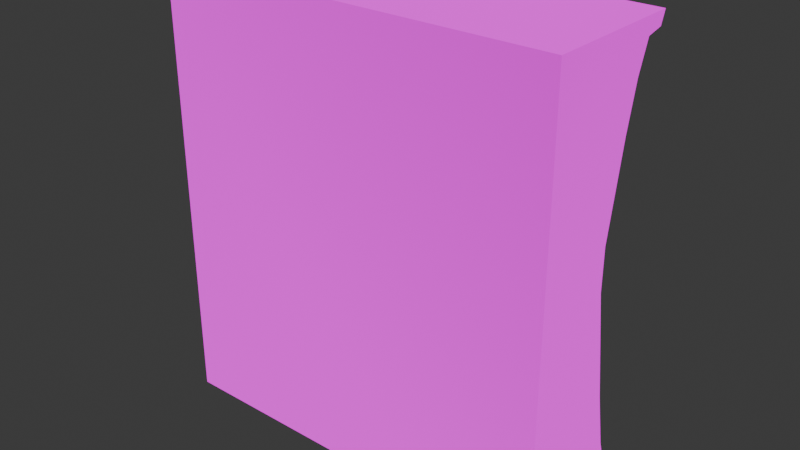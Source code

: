 # Source: Wall.blend  (saved by Blender 4.4.32; exported with 4.5.12 LTS)
import bpy
from mathutils import Matrix  # noqa: F401  (used for matrix-valued properties, if any)

bpy.ops.wm.read_factory_settings(use_empty=True)
scene = bpy.context.scene
scene.name = 'Scene'

# ---- collections
col_collection = bpy.data.collections.new('Collection'); scene.collection.children.link(col_collection)

# ---- images (referenced by path relative to the original .blend; pixels are not part of the script)
import os
ASSET_DIR = os.environ.get("B2B_ASSET_DIR", "")  # directory of the original .blend (textures are referenced by path, not embedded)
HERE = os.path.dirname(os.path.abspath(__file__))  # packed textures are extracted next to this script under _unpacked/

def load_image(name, relpath, width, height, colorspace="sRGB"):
    """Load a texture the original file referenced (path relative to the .blend, or extracted next to this script)."""
    p = next((c for c in (os.path.join(HERE, relpath), os.path.join(ASSET_DIR, relpath)) if relpath and os.path.exists(c)), "")
    if p:
        img = bpy.data.images.load(p, check_existing=True)
        img.name = name
    else:  # same state as the original file: an image datablock whose file is absent (Cycles renders it pink)
        img = bpy.data.images.new(name, width, height)
        img.source = "FILE"
        img.filepath = "//" + (relpath or name)
    img.colorspace_settings.name = colorspace
    return img
img_walldiffuse = load_image('WallDiffuse', 'WallDiffuse.png', 1024, 1024, 'sRGB')

# ---- materials (node trees are filled in below, after node groups)
mat_material = bpy.data.materials.new('Material')
mat_material.alpha_threshold = 0.0
mat_material.roughness = 0.5
mat_material.line_color = (0.0, 0.0, 0.0, 1.0)

# ---- material node trees
mat_material.use_nodes = True; mat_material.node_tree.nodes.clear()
_N = mat_material.node_tree.nodes; _L = mat_material.node_tree.links
n0 = _N.new('ShaderNodeOutputMaterial'); n0.name = 'Material Output'; n0.location = (300, 300)
n1 = _N.new('ShaderNodeBsdfPrincipled'); n1.name = 'Principled BSDF'; n1.location = (10, 300)
n1.inputs[2].default_value = 1.0
n1.inputs[3].default_value = 1.0
n1.inputs[7].default_value = 1.0
n1.inputs[13].default_value = 0.0
n2 = _N.new('ShaderNodeTexImage'); n2.name = 'Image Texture'; n2.location = (-551, 325)
n2.image = img_walldiffuse
n2.interpolation = 'Closest'
_L.new(n1.outputs[0], n0.inputs[0])
_L.new(n2.outputs[0], n1.inputs[0])
n0.is_active_output = True

# ---- world
world_world = bpy.data.worlds.new('World'); scene.world = world_world
world_world.use_nodes = True; world_world.node_tree.nodes.clear()
_N = world_world.node_tree.nodes; _L = world_world.node_tree.links
n0 = _N.new('ShaderNodeOutputWorld'); n0.name = 'World Output'; n0.location = (300, 300)
n1 = _N.new('ShaderNodeBackground'); n1.name = 'Background'; n1.location = (10, 300)
n1.inputs[0].default_value = (0.05088, 0.05088, 0.05088, 1.0)
_L.new(n1.outputs[0], n0.inputs[0])
n0.is_active_output = True
world_world.color = (0.05088, 0.05088, 0.05088)
world_world.sun_shadow_jitter_overblur = 0.0

# ---- meshes
me_cube = bpy.data.meshes.new('Cube')
me_cube.from_pydata([(5.279, 1.251, 5.906), (5.279, 1.319, -1.0), (5.279, -1.0, 5.906), (5.279, -1.0, -1.0), (-1.0, 1.251, 5.906), (-1.0, 1.319, -1.0), (-1.0, -1.0, 5.906), (-1.0, -1.0, -1.0), (5.279, 0.3293, 2.453), (-1.0, -1.0, 2.453), (5.279, -1.0, 2.453), (-1.0, 0.3293, 2.453), (-1.0, -1.0, 3.115), (-1.0, -1.0, 3.805), (-1.0, -1.0, 4.496), (-1.0, -1.0, 5.186), (5.279, 0.7324, 5.186), (5.279, 0.5751, 4.496), (5.279, 0.453, 3.805), (5.279, 0.3293, 3.115), (5.279, -1.0, 5.186), (5.279, -1.0, 4.496), (5.279, -1.0, 3.805), (5.279, -1.0, 3.115), (-1.0, 0.7324, 5.186), (-1.0, 0.5751, 4.496), (-1.0, 0.453, 3.805), (-1.0, 0.3293, 3.115), (5.279, 0.453, 1.59), (5.279, 0.5751, 0.7266), (5.279, 0.7324, -0.1367), (5.279, -1.0, 1.59), (5.279, -1.0, 0.7266), (5.279, -1.0, -0.1367), (-1.0, 0.453, 1.59), (-1.0, 0.5751, 0.7266), (-1.0, 0.7324, -0.1367), (-1.0, -1.0, -0.1367), (-1.0, -1.0, 0.7266), (-1.0, -1.0, 1.59), (5.279, 0.8844, -0.6269), (5.279, -1.0, -0.6269), (-1.0, 0.8844, -0.6269), (-1.0, -1.0, -0.6269), (5.279, 1.223, -0.6905), (5.279, -1.0, -0.6905), (-1.0, 1.223, -0.6905), (-1.0, -1.0, -0.6905), (-1.0, -1.0, 5.651), (5.279, 0.9051, 5.651), (5.279, -1.0, 5.651), (-1.0, 0.9051, 5.651), (-1.0, -1.0, 5.706), (5.279, 1.176, 5.706), (5.279, -1.0, 5.706), (-1.0, 1.176, 5.706), (2.14, 1.319, -1.0), (2.14, -1.0, 5.906), (2.14, -1.0, -1.0), (2.14, 1.251, 5.906), (2.14, 0.3293, 2.453), (2.14, -1.0, 2.453), (2.14, 0.3293, 3.115), (2.14, 0.453, 3.805), (2.14, 0.5751, 4.496), (2.14, 0.7324, 5.186), (2.14, -1.0, 3.115), (2.14, -1.0, 3.805), (2.14, -1.0, 4.496), (2.14, -1.0, 5.186), (2.14, -1.0, -0.1367), (2.14, -1.0, 0.7266), (2.14, -1.0, 1.59), (2.14, 0.7324, -0.1367), (2.14, 0.5751, 0.7266), (2.14, 0.453, 1.59), (2.14, 0.8844, -0.6269), (2.14, -1.0, -0.6269), (2.14, -1.0, -0.6905), (2.14, 1.223, -0.6905), (2.14, 0.9051, 5.651), (2.14, -1.0, 5.651), (2.14, 1.176, 5.706), (2.14, -1.0, 5.706), (5.279, 0.3293, 2.894), (5.279, 0.3293, 2.674), (5.279, -1.0, 2.894), (5.279, -1.0, 2.674), (-1.0, 0.3293, 2.894), (-1.0, 0.3293, 2.674), (-1.0, -1.0, 2.674), (-1.0, -1.0, 2.894), (2.14, -1.0, 2.894), (2.14, -1.0, 2.674), (2.14, 0.3293, 2.894), (2.14, 0.3293, 2.674), (2.257, -1.0, -1.0), (2.257, 1.251, 5.906), (2.257, 0.3293, 2.453), (2.257, 0.3293, 3.115), (2.257, 0.453, 3.805), (2.257, 0.5751, 4.496), (2.257, 0.7324, 5.186), (2.257, 0.7324, -0.1367), (2.257, 0.5751, 0.7266), (2.257, 0.453, 1.59), (2.257, 0.8844, -0.6269), (2.257, 1.223, -0.6905), (2.257, 0.9051, 5.651), (2.257, 1.176, 5.706), (2.257, 1.319, -1.0), (2.257, -1.0, 5.906), (2.257, -1.0, 2.453), (2.257, -1.0, 3.115), (2.257, -1.0, 3.805), (2.257, -1.0, 4.496), (2.257, -1.0, 5.186), (2.257, -1.0, -0.1367), (2.257, -1.0, 0.7266), (2.257, -1.0, 1.59), (2.257, -1.0, -0.6269), (2.257, -1.0, -0.6905), (2.257, -1.0, 5.651), (2.257, -1.0, 5.706), (2.257, -1.0, 2.674), (2.257, -1.0, 2.894), (2.319, 0.3293, 2.674), (2.363, 0.3293, 2.894), (2.034, 1.319, -1.0), (2.034, -1.0, 5.906), (2.034, -1.0, 2.453), (2.034, -1.0, 3.115), (2.034, -1.0, 3.805), (2.034, -1.0, 4.496), (2.034, -1.0, 5.186), (2.034, -1.0, -0.1367), (2.034, -1.0, 0.7266), (2.034, -1.0, 1.59), (2.034, -1.0, -0.6269), (2.034, -1.0, -0.6905), (2.034, -1.0, 5.651), (2.034, -1.0, 5.706), (2.034, -1.0, -1.0), (2.034, 1.251, 5.906), (2.034, 0.3293, 2.453), (2.034, 0.3293, 3.115), (2.034, 0.453, 3.805), (2.034, 0.5751, 4.496), (2.034, 0.7324, 5.186), (2.034, 0.7324, -0.1367), (2.034, 0.5751, 0.7266), (2.034, 0.453, 1.59), (2.034, 0.8844, -0.6269), (2.034, 1.223, -0.6905), (2.034, 0.9051, 5.651), (2.034, 1.176, 5.706), (1.951, 0.3293, 2.674), (1.88, 0.3293, 2.894), (2.034, -1.0, 2.674), (2.034, -1.0, 2.894), (2.137, 0.7216, 2.894), (2.14, 0.5449, 2.674), (2.01, 0.4691, 2.674), (1.953, 0.6341, 2.894), (2.264, 0.453, 2.674), (2.331, 0.6202, 2.894)], [], [(143, 4, 6, 129), (141, 129, 6, 52), (52, 6, 4, 55), (110, 1, 3, 96), (53, 0, 2, 54), (109, 97, 0, 53), (105, 98, 8, 28), (28, 8, 10, 31), (39, 9, 11, 34), (137, 130, 9, 39), (127, 99, 19, 84), (99, 100, 18, 19), (100, 101, 17, 18), (101, 102, 16, 17), (84, 19, 23, 86), (19, 18, 22, 23), (18, 17, 21, 22), (17, 16, 20, 21), (91, 12, 27, 88), (12, 13, 26, 27), (13, 14, 25, 26), (14, 15, 24, 25), (159, 131, 12, 91), (131, 132, 13, 12), (132, 133, 14, 13), (133, 134, 15, 14), (138, 135, 37, 43), (135, 136, 38, 37), (136, 137, 39, 38), (43, 37, 36, 42), (37, 38, 35, 36), (38, 39, 34, 35), (40, 30, 33, 41), (30, 29, 32, 33), (29, 28, 31, 32), (106, 103, 30, 40), (103, 104, 29, 30), (104, 105, 28, 29), (107, 106, 40, 44), (44, 40, 41, 45), (47, 43, 42, 46), (139, 138, 43, 47), (142, 139, 47, 7), (7, 47, 46, 5), (1, 44, 45, 3), (110, 107, 44, 1), (102, 108, 49, 16), (16, 49, 50, 20), (15, 48, 51, 24), (134, 140, 48, 15), (108, 109, 53, 49), (49, 53, 54, 50), (48, 52, 55, 51), (140, 141, 52, 48), (122, 123, 83, 81), (154, 155, 82, 80), (116, 122, 81, 69), (148, 154, 80, 65), (128, 153, 79, 56), (96, 121, 78, 58), (121, 120, 77, 78), (153, 152, 76, 79), (150, 151, 75, 74), (149, 150, 74, 73), (152, 149, 73, 76), (118, 119, 72, 71), (117, 118, 71, 70), (120, 117, 70, 77), (115, 116, 69, 68), (114, 115, 68, 67), (113, 114, 67, 66), (125, 113, 66, 92), (147, 148, 65, 64), (146, 147, 64, 63), (145, 146, 63, 62), (157, 145, 62, 94), (119, 112, 61, 72), (151, 144, 60, 75), (155, 143, 59, 82), (128, 56, 58, 142), (123, 111, 57, 83), (97, 59, 57, 111), (144, 156, 95, 60), (127, 126, 164, 165), (112, 124, 93, 61), (124, 125, 92, 93), (130, 158, 90, 9), (158, 159, 91, 90), (9, 90, 89, 11), (90, 91, 88, 89), (8, 85, 87, 10), (85, 84, 86, 87), (98, 126, 85, 8), (126, 127, 84, 85), (156, 157, 163, 162), (60, 95, 126, 98), (87, 86, 125, 124), (10, 87, 124, 112), (0, 97, 111, 2), (54, 2, 111, 123), (31, 10, 112, 119), (86, 23, 113, 125), (23, 22, 114, 113), (22, 21, 115, 114), (21, 20, 116, 115), (41, 33, 117, 120), (33, 32, 118, 117), (32, 31, 119, 118), (45, 41, 120, 121), (3, 45, 121, 96), (20, 50, 122, 116), (50, 54, 123, 122), (80, 82, 109, 108), (65, 80, 108, 102), (56, 79, 107, 110), (79, 76, 106, 107), (74, 75, 105, 104), (73, 74, 104, 103), (76, 73, 103, 106), (64, 65, 102, 101), (63, 64, 101, 100), (62, 63, 100, 99), (94, 62, 99, 127), (75, 60, 98, 105), (82, 59, 97, 109), (56, 110, 96, 58), (93, 92, 159, 158), (61, 93, 158, 130), (89, 88, 157, 156), (11, 89, 156, 144), (5, 128, 142, 7), (55, 4, 143, 155), (34, 11, 144, 151), (88, 27, 145, 157), (27, 26, 146, 145), (26, 25, 147, 146), (25, 24, 148, 147), (42, 36, 149, 152), (36, 35, 150, 149), (35, 34, 151, 150), (46, 42, 152, 153), (5, 46, 153, 128), (24, 51, 154, 148), (51, 55, 155, 154), (81, 83, 141, 140), (69, 81, 140, 134), (58, 78, 139, 142), (78, 77, 138, 139), (71, 72, 137, 136), (70, 71, 136, 135), (77, 70, 135, 138), (68, 69, 134, 133), (67, 68, 133, 132), (66, 67, 132, 131), (92, 66, 131, 159), (72, 61, 130, 137), (83, 57, 129, 141), (59, 143, 129, 57), (162, 163, 160, 161), (161, 160, 165, 164), (95, 156, 162, 161), (126, 95, 161, 164), (157, 94, 160, 163), (94, 127, 165, 160)])
_uv = me_cube.uv_layers.new(name='UVMap')
_uv.uv.foreach_set('vector', [0.7542, 0.5, 0.875, 0.5, 0.875, 0.75, 0.7542, 0.75, 0.6178, 0.8792, 0.625, 0.8792, 0.625, 1.0, 0.6178, 1.0, 0.6178, 0.0, 0.625, 0.0, 0.625, 0.25, 0.6178, 0.25, 0.2547, 0.5, 0.375, 0.5, 0.375, 0.75, 0.2547, 0.75, 0.6178, 0.5, 0.625, 0.5, 0.625, 0.75, 0.6178, 0.75, 0.6178, 0.3797, 0.625, 0.3797, 0.625, 0.5, 0.6178, 0.5, 0.4688, 0.3797, 0.5, 0.3797, 0.5, 0.5, 0.4688, 0.5, 0.4688, 0.5, 0.5, 0.5, 0.5, 0.75, 0.4688, 0.75, 0.4688, 0.0, 0.5, 0.0, 0.5, 0.25, 0.4688, 0.25, 0.4688, 0.8792, 0.5, 0.8792, 0.5, 1.0, 0.4688, 1.0, 0.516, 0.3797, 0.5239, 0.3797, 0.5239, 0.5, 0.516, 0.5, 0.5239, 0.3797, 0.5489, 0.3797, 0.5489, 0.5, 0.5239, 0.5, 0.5489, 0.3797, 0.5739, 0.3797, 0.5739, 0.5, 0.5489, 0.5, 0.5739, 0.3797, 0.5989, 0.3797, 0.5989, 0.5, 0.5739, 0.5, 0.516, 0.5, 0.5239, 0.5, 0.5239, 0.75, 0.516, 0.75, 0.5239, 0.5, 0.5489, 0.5, 0.5489, 0.75, 0.5239, 0.75, 0.5489, 0.5, 0.5739, 0.5, 0.5739, 0.75, 0.5489, 0.75, 0.5739, 0.5, 0.5989, 0.5, 0.5989, 0.75, 0.5739, 0.75, 0.516, 0.0, 0.5239, 0.0, 0.5239, 0.25, 0.516, 0.25, 0.5239, 0.0, 0.5489, 0.0, 0.5489, 0.25, 0.5239, 0.25, 0.5489, 0.0, 0.5739, 0.0, 0.5739, 0.25, 0.5489, 0.25, 0.5739, 0.0, 0.5989, 0.0, 0.5989, 0.25, 0.5739, 0.25, 0.516, 0.8792, 0.5239, 0.8792, 0.5239, 1.0, 0.516, 1.0, 0.5239, 0.8792, 0.5489, 0.8792, 0.5489, 1.0, 0.5239, 1.0, 0.5489, 0.8792, 0.5739, 0.8792, 0.5739, 1.0, 0.5489, 1.0, 0.5739, 0.8792, 0.5989, 0.8792, 0.5989, 1.0, 0.5739, 1.0, 0.3885, 0.8792, 0.4063, 0.8792, 0.4062, 1.0, 0.3885, 1.0, 0.4063, 0.8792, 0.4375, 0.8792, 0.4375, 1.0, 0.4062, 1.0, 0.4375, 0.8792, 0.4688, 0.8792, 0.4688, 1.0, 0.4375, 1.0, 0.3885, 0.0, 0.4062, 0.0, 0.4062, 0.25, 0.3885, 0.25, 0.4062, 0.0, 0.4375, 0.0, 0.4375, 0.25, 0.4062, 0.25, 0.4375, 0.0, 0.4688, 0.0, 0.4688, 0.25, 0.4375, 0.25, 0.3885, 0.5, 0.4062, 0.5, 0.4062, 0.75, 0.3885, 0.75, 0.4062, 0.5, 0.4375, 0.5, 0.4375, 0.75, 0.4062, 0.75, 0.4375, 0.5, 0.4688, 0.5, 0.4688, 0.75, 0.4375, 0.75, 0.3885, 0.3797, 0.4062, 0.3797, 0.4062, 0.5, 0.3885, 0.5, 0.4062, 0.3797, 0.4375, 0.3797, 0.4375, 0.5, 0.4062, 0.5, 0.4375, 0.3797, 0.4688, 0.3797, 0.4688, 0.5, 0.4375, 0.5, 0.3862, 0.3797, 0.3885, 0.3797, 0.3885, 0.5, 0.3862, 0.5, 0.3862, 0.5, 0.3885, 0.5, 0.3885, 0.75, 0.3862, 0.75, 0.3862, 0.0, 0.3885, 0.0, 0.3885, 0.25, 0.3862, 0.25, 0.3862, 0.8792, 0.3885, 0.8792, 0.3885, 1.0, 0.3862, 1.0, 0.375, 0.8792, 0.3862, 0.8792, 0.3862, 1.0, 0.375, 1.0, 0.375, 0.0, 0.3862, 0.0, 0.3862, 0.25, 0.375, 0.25, 0.375, 0.5, 0.3862, 0.5, 0.3862, 0.75, 0.375, 0.75, 0.375, 0.3797, 0.3862, 0.3797, 0.3862, 0.5, 0.375, 0.5, 0.5989, 0.3797, 0.6158, 0.3797, 0.6158, 0.5, 0.5989, 0.5, 0.5989, 0.5, 0.6158, 0.5, 0.6158, 0.75, 0.5989, 0.75, 0.5989, 0.0, 0.6158, 0.0, 0.6158, 0.25, 0.5989, 0.25, 0.5989, 0.8792, 0.6158, 0.8792, 0.6158, 1.0, 0.5989, 1.0, 0.6158, 0.3797, 0.6178, 0.3797, 0.6178, 0.5, 0.6158, 0.5, 0.6158, 0.5, 0.6178, 0.5, 0.6178, 0.75, 0.6158, 0.75, 0.6158, 0.0, 0.6178, 0.0, 0.6178, 0.25, 0.6158, 0.25, 0.6158, 0.8792, 0.6178, 0.8792, 0.6178, 1.0, 0.6158, 1.0, 0.6158, 0.8703, 0.6178, 0.8703, 0.6178, 0.875, 0.6158, 0.875, 0.6158, 0.3708, 0.6178, 0.3708, 0.6178, 0.375, 0.6158, 0.375, 0.5989, 0.8703, 0.6158, 0.8703, 0.6158, 0.875, 0.5989, 0.875, 0.5989, 0.3708, 0.6158, 0.3708, 0.6158, 0.375, 0.5989, 0.375, 0.375, 0.3708, 0.3862, 0.3708, 0.3862, 0.375, 0.375, 0.375, 0.375, 0.8703, 0.3862, 0.8703, 0.3862, 0.875, 0.375, 0.875, 0.3862, 0.8703, 0.3885, 0.8703, 0.3885, 0.875, 0.3862, 0.875, 0.3862, 0.3708, 0.3885, 0.3708, 0.3885, 0.375, 0.3862, 0.375, 0.4375, 0.3708, 0.4688, 0.3708, 0.4688, 0.375, 0.4375, 0.375, 0.4062, 0.3708, 0.4375, 0.3708, 0.4375, 0.375, 0.4062, 0.375, 0.3885, 0.3708, 0.4062, 0.3708, 0.4062, 0.375, 0.3885, 0.375, 0.4375, 0.8703, 0.4688, 0.8703, 0.4688, 0.875, 0.4375, 0.875, 0.4062, 0.8703, 0.4375, 0.8703, 0.4375, 0.875, 0.4062, 0.875, 0.3885, 0.8703, 0.4062, 0.8703, 0.4062, 0.875, 0.3885, 0.875, 0.5739, 0.8703, 0.5989, 0.8703, 0.5989, 0.875, 0.5739, 0.875, 0.5489, 0.8703, 0.5739, 0.8703, 0.5739, 0.875, 0.5489, 0.875, 0.5239, 0.8703, 0.5489, 0.8703, 0.5489, 0.875, 0.5239, 0.875, 0.516, 0.8703, 0.5239, 0.8703, 0.5239, 0.875, 0.516, 0.875, 0.5739, 0.3708, 0.5989, 0.3708, 0.5989, 0.375, 0.5739, 0.375, 0.5489, 0.3708, 0.5739, 0.3708, 0.5739, 0.375, 0.5489, 0.375, 0.5239, 0.3708, 0.5489, 0.3708, 0.5489, 0.375, 0.5239, 0.375, 0.516, 0.3708, 0.5239, 0.3708, 0.5239, 0.375, 0.516, 0.375, 0.4688, 0.8703, 0.5, 0.8703, 0.5, 0.875, 0.4688, 0.875, 0.4688, 0.3708, 0.5, 0.3708, 0.5, 0.375, 0.4688, 0.375, 0.6178, 0.3708, 0.625, 0.3708, 0.625, 0.375, 0.6178, 0.375, 0.2458, 0.5, 0.25, 0.5, 0.25, 0.75, 0.2458, 0.75, 0.6178, 0.8703, 0.625, 0.8703, 0.625, 0.875, 0.6178, 0.875, 0.7453, 0.5, 0.75, 0.5, 0.75, 0.75, 0.7453, 0.75, 0.5, 0.3708, 0.508, 0.3708, 0.508, 0.375, 0.5, 0.375, 0.516, 0.3797, 0.508, 0.3797, 0.508, 0.3797, 0.516, 0.3797, 0.5, 0.8703, 0.508, 0.8703, 0.508, 0.875, 0.5, 0.875, 0.508, 0.8703, 0.516, 0.8703, 0.516, 0.875, 0.508, 0.875, 0.5, 0.8792, 0.508, 0.8792, 0.508, 1.0, 0.5, 1.0, 0.508, 0.8792, 0.516, 0.8792, 0.516, 1.0, 0.508, 1.0, 0.5, 0.0, 0.508, 0.0, 0.508, 0.25, 0.5, 0.25, 0.508, 0.0, 0.516, 0.0, 0.516, 0.25, 0.508, 0.25, 0.5, 0.5, 0.508, 0.5, 0.508, 0.75, 0.5, 0.75, 0.508, 0.5, 0.516, 0.5, 0.516, 0.75, 0.508, 0.75, 0.5, 0.3797, 0.508, 0.3797, 0.508, 0.5, 0.5, 0.5, 0.508, 0.3797, 0.516, 0.3797, 0.516, 0.5, 0.508, 0.5, 0.508, 0.3708, 0.516, 0.3708, 0.516, 0.3708, 0.508, 0.3708, 0.5, 0.375, 0.508, 0.375, 0.508, 0.3797, 0.5, 0.3797, 0.508, 0.75, 0.516, 0.75, 0.516, 0.8703, 0.508, 0.8703, 0.5, 0.75, 0.508, 0.75, 0.508, 0.8703, 0.5, 0.8703, 0.625, 0.5, 0.7453, 0.5, 0.7453, 0.75, 0.625, 0.75, 0.6178, 0.75, 0.625, 0.75, 0.625, 0.8703, 0.6178, 0.8703, 0.4688, 0.75, 0.5, 0.75, 0.5, 0.8703, 0.4688, 0.8703, 0.516, 0.75, 0.5239, 0.75, 0.5239, 0.8703, 0.516, 0.8703, 0.5239, 0.75, 0.5489, 0.75, 0.5489, 0.8703, 0.5239, 0.8703, 0.5489, 0.75, 0.5739, 0.75, 0.5739, 0.8703, 0.5489, 0.8703, 0.5739, 0.75, 0.5989, 0.75, 0.5989, 0.8703, 0.5739, 0.8703, 0.3885, 0.75, 0.4062, 0.75, 0.4062, 0.8703, 0.3885, 0.8703, 0.4062, 0.75, 0.4375, 0.75, 0.4375, 0.8703, 0.4062, 0.8703, 0.4375, 0.75, 0.4688, 0.75, 0.4688, 0.8703, 0.4375, 0.8703, 0.3862, 0.75, 0.3885, 0.75, 0.3885, 0.8703, 0.3862, 0.8703, 0.375, 0.75, 0.3862, 0.75, 0.3862, 0.8703, 0.375, 0.8703, 0.5989, 0.75, 0.6158, 0.75, 0.6158, 0.8703, 0.5989, 0.8703, 0.6158, 0.75, 0.6178, 0.75, 0.6178, 0.8703, 0.6158, 0.8703, 0.6158, 0.375, 0.6178, 0.375, 0.6178, 0.3797, 0.6158, 0.3797, 0.5989, 0.375, 0.6158, 0.375, 0.6158, 0.3797, 0.5989, 0.3797, 0.375, 0.375, 0.3862, 0.375, 0.3862, 0.3797, 0.375, 0.3797, 0.3862, 0.375, 0.3885, 0.375, 0.3885, 0.3797, 0.3862, 0.3797, 0.4375, 0.375, 0.4688, 0.375, 0.4688, 0.3797, 0.4375, 0.3797, 0.4062, 0.375, 0.4375, 0.375, 0.4375, 0.3797, 0.4062, 0.3797, 0.3885, 0.375, 0.4062, 0.375, 0.4062, 0.3797, 0.3885, 0.3797, 0.5739, 0.375, 0.5989, 0.375, 0.5989, 0.3797, 0.5739, 0.3797, 0.5489, 0.375, 0.5739, 0.375, 0.5739, 0.3797, 0.5489, 0.3797, 0.5239, 0.375, 0.5489, 0.375, 0.5489, 0.3797, 0.5239, 0.3797, 0.516, 0.375, 0.5239, 0.375, 0.5239, 0.3797, 0.516, 0.3797, 0.4688, 0.375, 0.5, 0.375, 0.5, 0.3797, 0.4688, 0.3797, 0.6178, 0.375, 0.625, 0.375, 0.625, 0.3797, 0.6178, 0.3797, 0.25, 0.5, 0.2547, 0.5, 0.2547, 0.75, 0.25, 0.75, 0.508, 0.875, 0.516, 0.875, 0.516, 0.8792, 0.508, 0.8792, 0.5, 0.875, 0.508, 0.875, 0.508, 0.8792, 0.5, 0.8792, 0.508, 0.25, 0.516, 0.25, 0.516, 0.3708, 0.508, 0.3708, 0.5, 0.25, 0.508, 0.25, 0.508, 0.3708, 0.5, 0.3708, 0.125, 0.5, 0.2458, 0.5, 0.2458, 0.75, 0.125, 0.75, 0.6178, 0.25, 0.625, 0.25, 0.625, 0.3708, 0.6178, 0.3708, 0.4688, 0.25, 0.5, 0.25, 0.5, 0.3708, 0.4688, 0.3708, 0.516, 0.25, 0.5239, 0.25, 0.5239, 0.3708, 0.516, 0.3708, 0.5239, 0.25, 0.5489, 0.25, 0.5489, 0.3708, 0.5239, 0.3708, 0.5489, 0.25, 0.5739, 0.25, 0.5739, 0.3708, 0.5489, 0.3708, 0.5739, 0.25, 0.5989, 0.25, 0.5989, 0.3708, 0.5739, 0.3708, 0.3885, 0.25, 0.4062, 0.25, 0.4062, 0.3708, 0.3885, 0.3708, 0.4062, 0.25, 0.4375, 0.25, 0.4375, 0.3708, 0.4062, 0.3708, 0.4375, 0.25, 0.4688, 0.25, 0.4688, 0.3708, 0.4375, 0.3708, 0.3862, 0.25, 0.3885, 0.25, 0.3885, 0.3708, 0.3862, 0.3708, 0.375, 0.25, 0.3862, 0.25, 0.3862, 0.3708, 0.375, 0.3708, 0.5989, 0.25, 0.6158, 0.25, 0.6158, 0.3708, 0.5989, 0.3708, 0.6158, 0.25, 0.6178, 0.25, 0.6178, 0.3708, 0.6158, 0.3708, 0.6158, 0.875, 0.6178, 0.875, 0.6178, 0.8792, 0.6158, 0.8792, 0.5989, 0.875, 0.6158, 0.875, 0.6158, 0.8792, 0.5989, 0.8792, 0.375, 0.875, 0.3862, 0.875, 0.3862, 0.8792, 0.375, 0.8792, 0.3862, 0.875, 0.3885, 0.875, 0.3885, 0.8792, 0.3862, 0.8792, 0.4375, 0.875, 0.4688, 0.875, 0.4688, 0.8792, 0.4375, 0.8792, 0.4062, 0.875, 0.4375, 0.875, 0.4375, 0.8792, 0.4063, 0.8792, 0.3885, 0.875, 0.4062, 0.875, 0.4063, 0.8792, 0.3885, 0.8792, 0.5739, 0.875, 0.5989, 0.875, 0.5989, 0.8792, 0.5739, 0.8792, 0.5489, 0.875, 0.5739, 0.875, 0.5739, 0.8792, 0.5489, 0.8792, 0.5239, 0.875, 0.5489, 0.875, 0.5489, 0.8792, 0.5239, 0.8792, 0.516, 0.875, 0.5239, 0.875, 0.5239, 0.8792, 0.516, 0.8792, 0.4688, 0.875, 0.5, 0.875, 0.5, 0.8792, 0.4688, 0.8792, 0.6178, 0.875, 0.625, 0.875, 0.625, 0.8792, 0.6178, 0.8792, 0.75, 0.5, 0.7542, 0.5, 0.7542, 0.75, 0.75, 0.75, 0.508, 0.3708, 0.516, 0.3708, 0.516, 0.375, 0.508, 0.375, 0.508, 0.375, 0.516, 0.375, 0.516, 0.3797, 0.508, 0.3797, 0.508, 0.375, 0.508, 0.3708, 0.508, 0.3708, 0.508, 0.375, 0.508, 0.3797, 0.508, 0.375, 0.508, 0.375, 0.508, 0.3797, 0.516, 0.3708, 0.516, 0.375, 0.516, 0.375, 0.516, 0.3708, 0.516, 0.375, 0.516, 0.3797, 0.516, 0.3797, 0.516, 0.375])
me_cube.materials.append(mat_material)
me_cube.use_mirror_vertex_groups = False
me_cube.update()

# ---- objects
ob_cube = bpy.data.objects.new('Cube', me_cube)

# ---- transforms, parenting, visibility, modifiers, constraints
ob_cube.location = (0.0, 0.0, 0.0)
ob_cube.lock_rotations_4d = False
ob_cube.empty_display_type = 'ARROWS'
ob_cube.lineart.crease_threshold = 0.0

# ---- collection membership
col_collection.objects.link(ob_cube)

# ---- scene / render settings (as saved in the file)
scene.frame_start = 1; scene.frame_end = 250; scene.frame_set(0)
scene.render.engine = 'BLENDER_EEVEE_NEXT'
bpy.context.view_layer.update()

# ---- added for rendering (the .blend has no active camera and no usable light): camera, sun
cam_auto = bpy.data.cameras.new('AutoCamera')
cam_auto.lens = 50.0
cam_auto.sensor_width = 36.0
cam_auto.clip_end = 1000.0
ob_auto_camera = bpy.data.objects.new('AutoCamera', cam_auto)
scene.collection.objects.link(ob_auto_camera)
ob_auto_camera.location = (11.0382, -10.5189, 9.57198)
ob_auto_camera.rotation_euler = (1.09748, -7.21219e-08, 0.694738)
scene.camera = ob_auto_camera
light_auto_sun = bpy.data.lights.new('AutoSun', 'SUN')
light_auto_sun.energy = 3.0
light_auto_sun.angle = 0.0523599
ob_auto_sun = bpy.data.objects.new('AutoSun', light_auto_sun)
scene.collection.objects.link(ob_auto_sun)
ob_auto_sun.rotation_euler = (0.872665, 0.174533, 0.523599)
bpy.context.view_layer.update()
